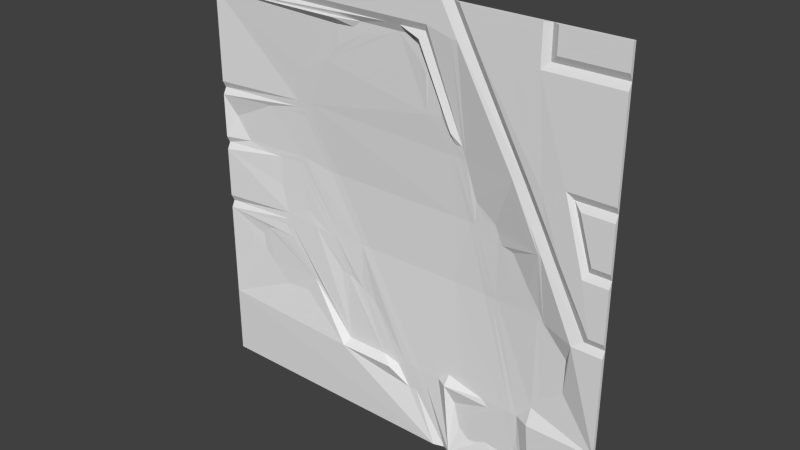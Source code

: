 # Source: exec2_2d.blend  (saved by Blender 2.76.0; exported with 4.5.12 LTS)
import bpy
from mathutils import Matrix  # noqa: F401  (used for matrix-valued properties, if any)

bpy.ops.wm.read_factory_settings(use_empty=True)
scene = bpy.context.scene
scene.name = 'Scene'

# ---- collections
col_collection_1 = bpy.data.collections.new('Collection 1'); scene.collection.children.link(col_collection_1)

# ---- world
world_world = bpy.data.worlds.new('World'); scene.world = world_world
world_world.color = (0.05088, 0.05088, 0.05088)
world_world.use_sun_shadow = False
world_world.sun_shadow_jitter_overblur = 0.0
world_world.cycles.sampling_method = 'MANUAL'
world_world.cycles.sample_map_resolution = 256

# ---- meshes
me_exec2_2d = bpy.data.meshes.new('exec2_2d')
me_exec2_2d.from_pydata([(-1.28, 1.28, 0.4801), (1.28, 1.28, 0.4801), (1.28, 1.28, 1.1), (-1.28, 1.28, 1.1), (-1.28, 1.28, -1.28), (1.28, 1.28, -1.28), (-1.28, 1.28, 1.28), (1.28, 1.28, 1.28), (1.28, 1.28, 0.1401), (-1.28, 1.28, 0.1401), (-1.28, 1.28, -0.2397), (1.28, 1.28, -0.2397), (-1.28, 1.28, -0.86), (1.28, 1.28, -0.86), (0.3412, 1.28, -1.28), (0.3412, 1.28, 1.28), (0.8801, 1.28, -1.28), (0.8801, 1.28, 1.1), (0.8801, 1.28, 1.28), (0.4607, 1.343, 0.1401), (0.1772, 1.28, 1.1), (0.7561, 1.3, -0.86), (0.3603, 1.329, 0.4801), (0.5729, 1.337, -0.2397), (0.3412, 1.323, 0.5446), (0.1022, 1.304, -0.86), (-0.2508, 1.346, -0.2397), (-0.4669, 1.346, 0.1401), (-0.6604, 1.322, 0.4801), (-0.1178, 1.306, -0.86), (-0.5014, 1.332, -0.2397), (-0.7363, 1.331, 0.1401), (-0.3741, 1.305, -0.86), (-0.8456, 1.31, -0.2397), (0.4386, 1.28, 1.1), (0.8801, 1.292, 0.2836), (1.163, 1.28, -0.2397), (0.7739, 1.292, 0.4801), (0.9577, 1.287, 0.1401), (1.054, 1.28, 0.4801), (1.158, 1.28, 0.1401), (1.28, 1.26, 0.1801), (1.28, 1.26, 0.4401), (0.1972, 1.26, 1.14), (-1.28, 1.26, 1.14), (-1.28, 1.26, 1.28), (-1.28, 1.26, -0.86), (-1.28, 1.26, -1.28), (0.9201, 1.26, -1.28), (1.28, 1.26, -1.28), (1.28, 1.26, 1.14), (1.28, 1.26, 1.28), (0.2812, 1.26, 1.28), (-0.7004, 1.323, 0.4401), (-1.28, 1.26, 0.4401), (-1.28, 1.26, 0.1801), (-0.7163, 1.332, 0.1801), (1.28, 1.26, -0.86), (1.28, 1.26, -0.2797), (-0.8656, 1.307, -0.2797), (-1.28, 1.26, -0.2797), (-0.3941, 1.263, -0.9), (0.3786, 1.26, 1.1), (0.3412, 1.26, 1.1), (0.2812, 1.26, -1.28), (0.3812, 1.323, 0.5446), (0.9201, 1.26, 1.14), (0.9201, 1.26, 1.28), (0.8977, 1.272, 0.1401), (0.8801, 1.273, 0.1401), (1.103, 1.261, -0.2797), (0.8801, 1.312, -0.2397), (0.8801, 1.26, -0.86), (0.5007, 1.341, 0.1401), (0.7961, 1.3, -0.86), (0.7139, 1.276, 0.4801), (0.4003, 1.328, 0.4801), (0.6129, 1.334, -0.2397), (-0.3108, 1.344, -0.2397), (0.04222, 1.304, -0.86), (-0.5269, 1.344, 0.1401), (-0.04872, 1.264, -0.9), (-0.4614, 1.335, -0.2397), (0.8201, 1.276, 0.2836), (1.099, 1.26, 0.4401), (1.178, 1.26, 0.1801), (0.1508, 1.26, 1.06), (-1.28, 1.26, 1.06), (1.28, 1.26, 0.5201), (1.28, 1.26, 1.06), (-1.28, 1.26, 0.5201), (-0.6407, 1.32, 0.5201), (1.28, 1.26, -0.1997), (1.28, 1.26, 0.1001), (-0.7533, 1.329, 0.1001), (-1.28, 1.26, 0.1001), (-1.28, 1.26, -0.1997), (-0.8456, 1.312, -0.1997), (0.8401, 1.26, 1.28), (0.387, 1.26, 1.28), (0.3203, 1.329, 0.4801), (0.3012, 1.329, 0.4801), (0.4207, 1.345, 0.1401), (0.3412, 1.346, 0.1401), (0.5329, 1.34, -0.2397), (0.3412, 1.346, -0.2397), (0.7161, 1.301, -0.86), (0.3412, 1.267, -0.86), (0.387, 1.26, -1.28), (0.8401, 1.26, -1.28), (0.8401, 1.26, 1.06), (1.014, 1.261, 0.5201), (0.8801, 1.266, 0.4801), (0.9259, 1.268, 0.2836), (0.3012, 1.323, 0.5446), (0.148, 1.305, -0.86), (-0.205, 1.346, -0.2397), (-0.4211, 1.346, 0.1401), (-0.1778, 1.309, -0.82), (-0.5428, 1.329, -0.2397), (-0.3741, 1.308, -0.82), (0.4844, 1.26, 1.1), (1.193, 1.26, -0.1997), (0.8196, 1.269, 0.4801), (1.135, 1.26, 0.1001), (1.004, 1.265, 0.1401), (-0.408, 1.26, 1.06), (-0.7509, 1.318, 0.4801), (-0.7684, 1.319, 0.4401), (-0.9433, 1.308, 0.4401), (-0.7334, 1.316, 0.5201), (-1.216, 1.299, 0.3123), (-0.7509, 1.31, 0.6097), (-0.6809, 1.305, 0.7251), (-0.5095, 1.304, 0.8021), (-0.415, 1.3, 0.9), (-0.08621, 1.299, 1.06), (-0.2471, 1.299, 1.06), (-0.41, 1.299, 1.016), (-0.2996, 1.299, 1.022), (-0.2086, 1.299, 1.012), (-0.1317, 1.299, 1.008), (-0.02673, 1.26, 1.14), (-0.05647, 1.28, 1.1), (0.001252, 1.299, 1.06), (0.01699, 1.28, 1.1), (0.03274, 1.26, 1.14), (0.08521, 1.299, 1.06), (0.1849, 1.299, 0.9431), (0.2639, 1.312, 0.6723), (0.1237, 1.299, 0.9455), (0.1692, 1.3, 0.8721), (0.1657, 1.311, 0.6657), (0.3223, 1.299, 0.6088), (0.8022, 1.299, -1.016), (0.5711, 1.304, -0.86), (-0.06635, 1.305, -0.8718), (0.8801, 1.3, -0.7697), (0.7817, 1.299, -1.082), (0.1615, 1.3, -0.9642), (0.3412, 1.31, -0.8085), (0.2723, 1.306, -0.86), (0.8801, 1.312, -0.1842), (0.1226, 1.299, -1.001), (0.1911, 1.302, -0.9358), (-0.0126, 1.304, -0.8841), (0.9131, 1.31, -0.2456), (0.4632, 1.34, 0.2669), (0.606, 1.335, 0.1401), (0.5249, 1.311, -0.7697), (0.4205, 1.312, -0.7818), (0.5149, 1.34, 0.1855), (0.5862, 1.336, 0.1816), (0.6343, 1.332, 0.0806), (0.7047, 1.326, 0.06845), (0.7193, 1.324, -0.1356), (0.8092, 1.316, -0.08945), (1.062, 1.301, -0.398), (1.059, 1.299, -0.5972), (0.9647, 1.301, -0.6142), (0.9306, 1.301, -0.6968), (0.07066, 1.299, -1.003), (0.7169, 1.299, -1.144), (0.6051, 1.299, -1.129), (0.5322, 1.299, -1.071), (0.5395, 1.299, -1.163), (0.4909, 1.299, -1.166), (0.4278, 1.299, -1.11), (0.4666, 1.3, -1.01), (0.3889, 1.301, -0.9665), (0.61, 1.302, -0.896), (-0.8865, 1.318, 0.1001), (-0.6345, 1.322, -0.2276), (-0.8938, 1.318, 0.1401), (-0.4047, 1.332, -0.4592), (-0.356, 1.334, -0.4748), (-0.2904, 1.333, -0.5134), (-0.2014, 1.33, -0.5656), (-0.4517, 1.33, -0.4441), (-0.6096, 1.323, -0.2595), (-0.7043, 1.324, -0.138), (-0.8889, 1.315, -0.03844), (-0.9667, 1.312, 0.1401), (-1.12, 1.302, 0.1801), (-0.8163, 1.307, -0.3446), (-0.6451, 1.311, -0.5698), (-0.8549, 1.304, -0.3761), (-0.9327, 1.301, -0.3737), (-0.9667, 1.301, -0.3324), (-1.006, 1.3, -0.3494), (-1.052, 1.299, -0.4004), (-1.001, 1.299, -0.4539), (-1.042, 1.299, -0.4927), (-0.9788, 1.299, -0.5535), (-0.8622, 1.3, -0.6725), (-0.7067, 1.304, -0.6604), (-0.6064, 1.313, -0.5866)], [(129, 53)], [(24, 153, 149, 114), (1, 39, 84, 42), (5, 13, 57, 49), (27, 28, 53, 80), (24, 22, 76, 65), (29, 32, 61, 81), (34, 15, 52, 62), (12, 4, 47, 46), (14, 16, 109, 108), (22, 19, 73, 167, 76), (18, 17, 66, 67), (29, 195, 194, 118), (34, 37, 123, 121), (36, 11, 92, 122), (8, 40, 124, 93), (9, 10, 96, 95), (31, 30, 82, 56), (22, 24, 114, 100), (11, 36, 70, 58), (40, 8, 41, 85), (8, 1, 42, 41), (28, 127, 128, 53), (17, 2, 50, 66), (33, 10, 60, 59), (28, 27, 117, 91), (32, 29, 118, 120), (35, 38, 125, 113), (0, 127, 130, 90), (21, 154, 74), (26, 27, 80, 78), (2, 17, 110, 89), (10, 33, 97, 96), (19, 22, 100, 102), (30, 31, 94, 119), (40, 39, 111, 124), (16, 154, 158, 109), (38, 35, 83, 68), (66, 50, 51, 67), (69, 68, 83), (71, 166, 162), (72, 57, 58, 70, 166, 177, 178, 179, 180, 157), (48, 49, 57, 72), (47, 64, 163, 181, 165, 81, 61, 46), (46, 61, 205, 215, 214, 213, 212, 211, 210, 209, 208, 207, 206, 204, 59, 60), (55, 203, 131, 54), (44, 142, 146, 43, 63, 52, 45), (63, 62, 52), (76, 167, 171, 172, 168, 69, 83, 75), (77, 74, 157, 71), (43, 65, 63), (73, 77, 71, 162, 176, 175, 174, 173, 168), (65, 76, 75, 62, 63), (74, 48, 72), (82, 196, 197, 165, 79, 78), (56, 82, 78, 80), (84, 85, 41, 42), (30, 195, 196, 82), (20, 153, 65, 43), (6, 3, 44, 45), (9, 202, 203, 55), (2, 7, 51, 50), (37, 34, 62, 75), (36, 38, 68, 70), (32, 216, 205, 61), (19, 23, 77, 73), (14, 159, 163, 64), (10, 12, 46, 60), (7, 18, 67, 51), (15, 6, 45, 52), (3, 143, 142, 44), (35, 37, 75, 83), (39, 40, 85, 84), (25, 26, 78, 79), (23, 21, 74, 77), (4, 14, 64, 47), (0, 9, 55, 54), (13, 11, 58, 57), (16, 5, 49, 48), (112, 111, 88, 89, 110), (96, 97, 192, 200, 201, 191, 95), (90, 130, 132, 133, 134, 135, 138, 126, 87), (108, 109, 158, 182, 183, 184, 185, 186, 187, 188, 189, 190, 155, 107), (107, 155, 169, 170, 160), (105, 104, 102, 103), (103, 102, 100, 101), (101, 100, 114), (116, 115, 161, 160, 105), (117, 116, 105, 103), (115, 164, 161), (91, 117, 103, 101), (97, 120, 118, 194, 198, 199, 192), (121, 123, 112, 110), (99, 121, 110, 98), (113, 125, 124, 111, 112), (125, 122, 92, 93, 124), (123, 113, 112), (3, 0, 90, 87), (1, 2, 89, 88), (15, 34, 121, 99), (37, 35, 113, 123), (23, 19, 102, 104), (33, 32, 120, 97), (25, 159, 164, 115), (18, 15, 99, 98), (31, 193, 191, 94), (39, 1, 88, 111), (21, 23, 104, 106), (17, 18, 98, 110), (26, 25, 115, 116), (11, 8, 93, 92), (20, 145, 144, 147, 86), (38, 36, 122, 125), (27, 26, 116, 117), (128, 127, 0, 54, 129), (54, 131, 129), (130, 127, 28, 91), (126, 138, 139, 137), (137, 139, 138, 135, 134, 133, 132, 130, 91, 101, 114, 149, 152, 151, 148, 150, 147, 144, 136, 141, 140), (140, 141, 136, 137), (142, 143, 145, 146), (136, 143, 3, 87, 126, 137), (146, 145, 20, 43), (144, 145, 143, 136), (147, 150, 148, 86), (148, 151, 152, 149), (149, 153, 20, 86, 148), (65, 153, 24), (160, 170, 169, 155, 106, 104, 105), (168, 172, 171, 167, 73), (158, 154, 21, 106), (157, 74, 72), (160, 161, 107), (168, 173, 174, 175, 176, 162, 69), (161, 164, 108, 107), (162, 166, 70, 68, 69), (157, 180, 179, 178, 177, 166, 71), (74, 154, 16, 48), (165, 156, 81), (164, 159, 14, 108), (165, 181, 163, 79), (163, 159, 25, 79), (155, 190, 189, 188, 187, 186, 185, 184, 183, 182, 158, 106), (156, 29, 81), (165, 197, 196, 156), (196, 195, 29, 156), (194, 195, 30, 119), (192, 199, 198, 194, 119), (191, 201, 200, 192, 119, 94), (191, 193, 202, 9, 95), (131, 203, 56, 80, 53, 128, 129), (203, 202, 193, 31, 56), (204, 206, 207, 208, 209, 210, 211, 212, 213, 214, 215, 205), (205, 216, 32, 33, 59, 204)])
_uv = me_exec2_2d.uv_layers.new(name='UVMap')
_uv.uv.foreach_set('vector', [0.6333, 0.7127, 0.6259, 0.7378, 0.6031, 0.7626, 0.6177, 0.7127, 1.0, 0.6875, 0.9118, 0.6875, 0.9294, 0.6719, 1.0, 0.6719, 1.0, 0.0, 1.0, 0.1641, 1.0, 0.1641, 1.0, 0.0, 0.3176, 0.5547, 0.242, 0.6875, 0.2264, 0.6719, 0.2942, 0.5547, 0.6333, 0.7127, 0.6407, 0.6875, 0.6564, 0.6875, 0.6489, 0.7127, 0.454, 0.1641, 0.3539, 0.1641, 0.3461, 0.1484, 0.481, 0.1484, 0.6557, 0.9297, 0.6177, 1.0, 0.5942, 1.0, 0.6323, 0.9297, 0.0, 0.1641, 0.0, 0.0, 0.0, 0.0, 0.0, 0.1641, 0.6333, 0.0, 0.8438, 0.0, 0.8282, 0.0, 0.6512, 0.0, 0.6407, 0.6875, 0.68, 0.5547, 0.6956, 0.5547, 0.681, 0.6043, 0.6564, 0.6875, 0.8438, 1.0, 0.8438, 0.9297, 0.8594, 0.9453, 0.8594, 1.0, 0.454, 0.1641, 0.3609, 0.3145, 0.3419, 0.3206, 0.4306, 0.1797, 0.6557, 0.9297, 0.7886, 0.6875, 0.8065, 0.6875, 0.6736, 0.9297, 0.9465, 0.4064, 1.0, 0.4064, 1.0, 0.422, 0.9582, 0.422, 1.0, 0.5547, 0.9525, 0.5547, 0.9434, 0.5391, 1.0, 0.5391, 0.0, 0.5547, 0.0, 0.4064, 0.0, 0.422, 0.0, 0.5391, 0.2124, 0.5547, 0.3041, 0.4064, 0.3198, 0.4064, 0.2202, 0.5703, 0.6407, 0.6875, 0.6333, 0.7127, 0.6177, 0.7127, 0.6251, 0.6875, 1.0, 0.4064, 0.9465, 0.4064, 0.9231, 0.3907, 1.0, 0.3907, 0.9525, 0.5547, 1.0, 0.5547, 1.0, 0.5703, 0.9603, 0.5703, 1.0, 0.5547, 1.0, 0.6875, 1.0, 0.6719, 1.0, 0.5703, 0.242, 0.6875, 0.2067, 0.6875, 0.1999, 0.6719, 0.2264, 0.6719, 0.8438, 0.9297, 1.0, 0.9297, 1.0, 0.9453, 0.8594, 0.9453, 0.1697, 0.4064, 0.0, 0.4064, 0.0, 0.3907, 0.1619, 0.3907, 0.242, 0.6875, 0.3176, 0.5547, 0.3355, 0.5547, 0.2497, 0.7032, 0.3539, 0.1641, 0.454, 0.1641, 0.4306, 0.1797, 0.3539, 0.1797, 0.8321, 0.6108, 0.8644, 0.5547, 0.8822, 0.5547, 0.85, 0.6108, 0.0, 0.6875, 0.2067, 0.6875, 0.2135, 0.7032, 0.0, 0.7032, 0.7953, 0.1641, 0.8134, 0.103, 0.811, 0.1641, 0.402, 0.4064, 0.3176, 0.5547, 0.2942, 0.5547, 0.3786, 0.4064, 1.0, 0.9297, 0.8438, 0.9297, 0.8282, 0.914, 1.0, 0.914, 0.0, 0.4064, 0.1697, 0.4064, 0.1697, 0.422, 0.0, 0.422, 0.68, 0.5547, 0.6407, 0.6875, 0.6251, 0.6875, 0.6643, 0.5547, 0.3041, 0.4064, 0.2124, 0.5547, 0.2058, 0.5391, 0.288, 0.4064, 0.9525, 0.5547, 0.9118, 0.6875, 0.8962, 0.7032, 0.9434, 0.5391, 0.8438, 0.0, 0.8134, 0.103, 0.8054, 0.07719, 0.8282, 0.0, 0.8644, 0.5547, 0.8321, 0.6108, 0.8086, 0.6108, 0.8409, 0.5547, 0.8594, 0.9453, 1.0, 0.9453, 1.0, 1.0, 0.8594, 1.0, 0.8438, 0.5547, 0.8507, 0.5547, 0.8204, 0.6108, 0.8438, 0.4064, 0.8567, 0.4041, 0.8438, 0.428, 0.8438, 0.1641, 1.0, 0.1641, 1.0, 0.3907, 0.9309, 0.3907, 0.8567, 0.4041, 0.9148, 0.3445, 0.9138, 0.2667, 0.8768, 0.2601, 0.8635, 0.2278, 0.8438, 0.1993, 0.8594, 0.0, 1.0, 0.0, 1.0, 0.1641, 0.8438, 0.1641, 0.0, 0.0, 0.6099, 0.0, 0.5479, 0.1089, 0.5276, 0.1082, 0.4951, 0.1546, 0.481, 0.1484, 0.3461, 0.1484, 0.0, 0.1641, 0.0, 0.1641, 0.3461, 0.1484, 0.248, 0.2774, 0.2239, 0.242, 0.1632, 0.2373, 0.1176, 0.2838, 0.09297, 0.3075, 0.1091, 0.3227, 0.08918, 0.3436, 0.1072, 0.3635, 0.1224, 0.3702, 0.1357, 0.354, 0.166, 0.3531, 0.1811, 0.3654, 0.1619, 0.3907, 0.0, 0.3907, 0.0, 0.5703, 0.0626, 0.5703, 0.02494, 0.622, 0.0, 0.6719, 0.0, 0.9453, 0.4896, 0.9453, 0.5128, 0.9453, 0.577, 0.9453, 0.6333, 0.9297, 0.6099, 1.0, 0.0, 1.0, 0.6333, 0.9297, 0.6479, 0.9297, 0.6099, 1.0, 0.6564, 0.6875, 0.681, 0.6043, 0.7011, 0.5725, 0.729, 0.571, 0.7367, 0.5547, 0.8438, 0.5547, 0.8204, 0.6108, 0.7788, 0.6875, 0.7394, 0.4064, 0.811, 0.1641, 0.8438, 0.1993, 0.8438, 0.4064, 0.577, 0.9453, 0.6489, 0.7127, 0.6333, 0.9297, 0.6956, 0.5547, 0.7394, 0.4064, 0.8438, 0.4064, 0.8438, 0.428, 0.8161, 0.4651, 0.781, 0.447, 0.7753, 0.5267, 0.7478, 0.5315, 0.7367, 0.5547, 0.6489, 0.7127, 0.6564, 0.6875, 0.7788, 0.6875, 0.6479, 0.9297, 0.6333, 0.9297, 0.811, 0.1641, 0.8594, 0.0, 0.8438, 0.1641, 0.3198, 0.4064, 0.3866, 0.2995, 0.4213, 0.2791, 0.4951, 0.1546, 0.5165, 0.1641, 0.3786, 0.4064, 0.2202, 0.5703, 0.3198, 0.4064, 0.3786, 0.4064, 0.2942, 0.5547, 0.9294, 0.6719, 0.9603, 0.5703, 1.0, 0.5703, 1.0, 0.6719, 0.3041, 0.4064, 0.3609, 0.3145, 0.3866, 0.2995, 0.3198, 0.4064, 0.5692, 0.9297, 0.6259, 0.7378, 0.6489, 0.7127, 0.577, 0.9453, 0.0, 1.0, 0.0, 0.9297, 0.0, 0.9453, 0.0, 1.0, 0.0, 0.5547, 0.1224, 0.5547, 0.0626, 0.5703, 0.0, 0.5703, 1.0, 0.9297, 1.0, 1.0, 1.0, 1.0, 1.0, 0.9453, 0.7886, 0.6875, 0.6557, 0.9297, 0.6323, 0.9297, 0.7652, 0.6875, 0.9465, 0.4064, 0.8644, 0.5547, 0.8409, 0.5547, 0.9231, 0.3907, 0.3539, 0.1641, 0.2631, 0.2709, 0.248, 0.2774, 0.3461, 0.1484, 0.68, 0.5547, 0.7238, 0.4064, 0.7394, 0.4064, 0.6956, 0.5547, 0.6488, 0.0, 0.5716, 0.1234, 0.5572, 0.1089, 0.6254, 0.0, 0.0, 0.4064, 0.0, 0.1641, 0.0, 0.1641, 0.0, 0.3907, 1.0, 1.0, 0.8438, 1.0, 0.8594, 1.0, 1.0, 1.0, 0.6333, 1.0, 0.0, 1.0, 0.0, 1.0, 0.6099, 1.0, 0.0, 0.9297, 0.4779, 0.9297, 0.4896, 0.9453, 0.0, 0.9453, 0.8321, 0.6108, 0.7886, 0.6875, 0.7652, 0.6875, 0.8086, 0.6108, 0.9118, 0.6875, 0.9525, 0.5547, 0.9603, 0.5703, 0.9294, 0.6719, 0.5461, 0.1641, 0.402, 0.4064, 0.3786, 0.4064, 0.5227, 0.1641, 0.7238, 0.4064, 0.7953, 0.1641, 0.811, 0.1641, 0.7394, 0.4064, 0.0, 0.0, 0.6333, 0.0, 0.6099, 0.0, 0.0, 0.0, 0.0, 0.6875, 0.0, 0.5547, 0.0, 0.5703, 0.0, 0.6719, 1.0, 0.1641, 1.0, 0.4064, 1.0, 0.3907, 1.0, 0.1641, 0.8438, 0.0, 1.0, 0.0, 1.0, 0.0, 0.8594, 0.0, 0.8438, 0.6875, 0.8962, 0.7032, 1.0, 0.7032, 1.0, 0.914, 0.8282, 0.914, 0.0, 0.422, 0.1697, 0.422, 0.2522, 0.4111, 0.2249, 0.4461, 0.1528, 0.485, 0.1537, 0.5391, 0.0, 0.5391, 0.0, 0.7032, 0.2135, 0.7032, 0.2067, 0.7382, 0.234, 0.7833, 0.301, 0.8133, 0.3379, 0.8516, 0.3398, 0.8967, 0.3406, 0.914, 0.0, 0.914, 0.6667, 0.0, 0.8282, 0.0, 0.8054, 0.07719, 0.783, 0.0532, 0.7433, 0.0589, 0.7171, 0.08167, 0.7203, 0.04561, 0.703, 0.04466, 0.6804, 0.06649, 0.6936, 0.1054, 0.666, 0.1225, 0.743, 0.15, 0.7291, 0.1641, 0.6488, 0.1641, 0.6333, 0.1641, 0.7231, 0.1641, 0.7051, 0.1993, 0.6643, 0.1946, 0.6333, 0.1842, 0.6333, 0.4064, 0.7082, 0.4064, 0.6643, 0.5547, 0.6333, 0.5547, 0.6333, 0.5547, 0.6643, 0.5547, 0.6251, 0.6875, 0.6177, 0.6875, 0.6177, 0.6875, 0.6251, 0.6875, 0.6177, 0.7127, 0.4199, 0.4064, 0.564, 0.1641, 0.6185, 0.1641, 0.6475, 0.1842, 0.6333, 0.4064, 0.3355, 0.5547, 0.4199, 0.4064, 0.6333, 0.4064, 0.6333, 0.5547, 0.564, 0.1641, 0.5825, 0.1345, 0.6185, 0.1641, 0.2497, 0.7032, 0.3355, 0.5547, 0.6333, 0.5547, 0.6177, 0.6875, 0.1697, 0.422, 0.3539, 0.1797, 0.4306, 0.1797, 0.3419, 0.3206, 0.3236, 0.3265, 0.2619, 0.3986, 0.2522, 0.4111, 0.6736, 0.9297, 0.8065, 0.6875, 0.8438, 0.6875, 0.8282, 0.914, 0.6356, 1.0, 0.6736, 0.9297, 0.8282, 0.914, 0.8282, 1.0, 0.8617, 0.6108, 0.892, 0.5547, 0.9434, 0.5391, 0.8962, 0.7032, 0.8438, 0.6875, 0.892, 0.5547, 0.966, 0.422, 1.0, 0.422, 1.0, 0.5391, 0.9434, 0.5391, 0.8065, 0.6875, 0.85, 0.6108, 0.8438, 0.6875, 0.0, 0.9297, 0.0, 0.6875, 0.0, 0.7032, 0.0, 0.914, 1.0, 0.6875, 1.0, 0.9297, 1.0, 0.914, 1.0, 0.7032, 0.6177, 1.0, 0.6557, 0.9297, 0.6736, 0.9297, 0.6356, 1.0, 0.7886, 0.6875, 0.8321, 0.6108, 0.85, 0.6108, 0.8065, 0.6875, 0.7238, 0.4064, 0.68, 0.5547, 0.6643, 0.5547, 0.7082, 0.4064, 0.1697, 0.4064, 0.3539, 0.1641, 0.3539, 0.1797, 0.1697, 0.422, 0.5461, 0.1641, 0.5716, 0.1234, 0.5825, 0.1345, 0.564, 0.1641, 0.8438, 1.0, 0.6333, 1.0, 0.6512, 1.0, 0.8282, 1.0, 0.2124, 0.5547, 0.1509, 0.5547, 0.1537, 0.5391, 0.2058, 0.5391, 0.9118, 0.6875, 1.0, 0.6875, 1.0, 0.7032, 0.8962, 0.7032, 0.7953, 0.1641, 0.7238, 0.4064, 0.7082, 0.4064, 0.7797, 0.1641, 0.8438, 0.9297, 0.8438, 1.0, 0.8282, 1.0, 0.8282, 0.914, 0.402, 0.4064, 0.5461, 0.1641, 0.564, 0.1641, 0.4199, 0.4064, 1.0, 0.4064, 1.0, 0.5547, 1.0, 0.5391, 1.0, 0.422, 0.5692, 0.9297, 0.5066, 0.9297, 0.5005, 0.914, 0.5333, 0.914, 0.5589, 0.914, 0.8644, 0.5547, 0.9465, 0.4064, 0.9582, 0.422, 0.8822, 0.5547, 0.3176, 0.5547, 0.402, 0.4064, 0.4199, 0.4064, 0.3355, 0.5547, 0.1999, 0.6719, 0.2067, 0.6875, 0.0, 0.6875, 0.0, 0.6719, 0.1315, 0.6719, 0.0, 0.6719, 0.02494, 0.622, 0.1315, 0.6719, 0.2135, 0.7032, 0.2067, 0.6875, 0.242, 0.6875, 0.2497, 0.7032, 0.3406, 0.914, 0.3398, 0.8967, 0.383, 0.8994, 0.4035, 0.914, 0.4035, 0.914, 0.383, 0.8994, 0.3398, 0.8967, 0.3379, 0.8516, 0.301, 0.8133, 0.234, 0.7833, 0.2067, 0.7382, 0.2135, 0.7032, 0.2497, 0.7032, 0.6177, 0.6875, 0.6177, 0.7127, 0.6031, 0.7626, 0.5647, 0.76, 0.5661, 0.8406, 0.5722, 0.8684, 0.5483, 0.8693, 0.5333, 0.914, 0.5005, 0.914, 0.4663, 0.914, 0.4486, 0.8939, 0.4185, 0.8953, 0.4185, 0.8953, 0.4486, 0.8939, 0.4663, 0.914, 0.4035, 0.914, 0.4896, 0.9453, 0.4779, 0.9297, 0.5066, 0.9297, 0.5128, 0.9453, 0.4663, 0.914, 0.4779, 0.9297, 0.0, 0.9297, 0.0, 0.914, 0.3406, 0.914, 0.4035, 0.914, 0.5128, 0.9453, 0.5066, 0.9297, 0.5692, 0.9297, 0.577, 0.9453, 0.5005, 0.914, 0.5066, 0.9297, 0.4779, 0.9297, 0.4663, 0.914, 0.5333, 0.914, 0.5483, 0.8693, 0.5722, 0.8684, 0.5589, 0.914, 0.5722, 0.8684, 0.5661, 0.8406, 0.5647, 0.76, 0.6031, 0.7626, 0.6031, 0.7626, 0.6259, 0.7378, 0.5692, 0.9297, 0.5589, 0.914, 0.5722, 0.8684, 0.6489, 0.7127, 0.6259, 0.7378, 0.6333, 0.7127, 0.6333, 0.1842, 0.6643, 0.1946, 0.7051, 0.1993, 0.7231, 0.1641, 0.7797, 0.1641, 0.7082, 0.4064, 0.6333, 0.4064, 0.7367, 0.5547, 0.729, 0.571, 0.7011, 0.5725, 0.681, 0.6043, 0.6956, 0.5547, 0.8054, 0.07719, 0.8134, 0.103, 0.7953, 0.1641, 0.7797, 0.1641, 0.8438, 0.1993, 0.811, 0.1641, 0.8438, 0.1641, 0.6475, 0.1842, 0.6185, 0.1641, 0.6488, 0.1641, 0.7367, 0.5547, 0.7478, 0.5315, 0.7753, 0.5267, 0.781, 0.447, 0.8161, 0.4651, 0.8438, 0.428, 0.8438, 0.5547, 0.6185, 0.1641, 0.5825, 0.1345, 0.6667, 0.0, 0.6488, 0.1641, 0.8438, 0.428, 0.8567, 0.4041, 0.9309, 0.3907, 0.8507, 0.5547, 0.8438, 0.5547, 0.8438, 0.1993, 0.8635, 0.2278, 0.8768, 0.2601, 0.9138, 0.2667, 0.9148, 0.3445, 0.8567, 0.4041, 0.8438, 0.4064, 0.811, 0.1641, 0.8134, 0.103, 0.8438, 0.0, 0.8594, 0.0, 0.4951, 0.1546, 0.4741, 0.1595, 0.481, 0.1484, 0.5825, 0.1345, 0.5716, 0.1234, 0.6488, 0.0, 0.6667, 0.0, 0.4951, 0.1546, 0.5276, 0.1082, 0.5479, 0.1089, 0.5165, 0.1641, 0.5572, 0.1089, 0.5716, 0.1234, 0.5461, 0.1641, 0.5227, 0.1641, 0.7291, 0.1641, 0.743, 0.15, 0.666, 0.1225, 0.6936, 0.1054, 0.6804, 0.06649, 0.703, 0.04466, 0.7203, 0.04561, 0.7171, 0.08167, 0.7433, 0.0589, 0.783, 0.0532, 0.8054, 0.07719, 0.7797, 0.1641, 0.4741, 0.1595, 0.454, 0.1641, 0.481, 0.1484, 0.4951, 0.1546, 0.4213, 0.2791, 0.3866, 0.2995, 0.4741, 0.1595, 0.3866, 0.2995, 0.3609, 0.3145, 0.454, 0.1641, 0.4741, 0.1595, 0.3419, 0.3206, 0.3609, 0.3145, 0.3041, 0.4064, 0.288, 0.4064, 0.2522, 0.4111, 0.2619, 0.3986, 0.3236, 0.3265, 0.3419, 0.3206, 0.288, 0.4064, 0.1537, 0.5391, 0.1528, 0.485, 0.2249, 0.4461, 0.2522, 0.4111, 0.288, 0.4064, 0.2058, 0.5391, 0.1537, 0.5391, 0.1509, 0.5547, 0.1224, 0.5547, 0.0, 0.5547, 0.0, 0.5391, 0.02494, 0.622, 0.0626, 0.5703, 0.2202, 0.5703, 0.2942, 0.5547, 0.2264, 0.6719, 0.1999, 0.6719, 0.1315, 0.6719, 0.0626, 0.5703, 0.1224, 0.5547, 0.1509, 0.5547, 0.2124, 0.5547, 0.2202, 0.5703, 0.1811, 0.3654, 0.166, 0.3531, 0.1357, 0.354, 0.1224, 0.3702, 0.1072, 0.3635, 0.08918, 0.3436, 0.1091, 0.3227, 0.09297, 0.3075, 0.1176, 0.2838, 0.1632, 0.2373, 0.2239, 0.242, 0.248, 0.2774, 0.248, 0.2774, 0.2631, 0.2709, 0.3539, 0.1641, 0.1697, 0.4064, 0.1619, 0.3907, 0.1811, 0.3654])
_ca = me_exec2_2d.color_attributes.new('Col', 'BYTE_COLOR', 'CORNER')
_ca.data.foreach_set('color', [0.02519, 0.0, 0.0, 1.0, 0.02519, 0.0, 0.0, 1.0, 0.02519, 0.0, 0.0, 1.0, 0.02519, 0.0, 0.0, 1.0, 0.02519, 0.0, 0.0, 1.0, 0.02519, 0.0, 0.0, 1.0, 0.02519, 0.0, 0.0, 1.0, 0.02519, 0.0, 0.0, 1.0, 0.02519, 0.0, 0.0, 1.0, 0.02519, 0.0, 0.0, 1.0, 0.02519, 0.0, 0.0, 1.0, 0.02519, 0.0, 0.0, 1.0, 0.02519, 0.0, 0.0, 1.0, 0.02519, 0.0, 0.0, 1.0, 0.02519, 0.0, 0.0, 1.0, 0.02519, 0.0, 0.0, 1.0, 0.02519, 0.0, 0.0, 1.0, 0.02519, 0.0, 0.0, 1.0, 0.02519, 0.0, 0.0, 1.0, 0.02519, 0.0, 0.0, 1.0, 0.02519, 0.0, 0.0, 1.0, 0.02519, 0.0, 0.0, 1.0, 0.02519, 0.0, 0.0, 1.0, 0.02519, 0.0, 0.0, 1.0, 0.02519, 0.0, 0.0, 1.0, 0.02519, 0.0, 0.0, 1.0, 0.02519, 0.0, 0.0, 1.0, 0.02519, 0.0, 0.0, 1.0, 0.02519, 0.0, 0.0, 1.0, 0.02519, 0.0, 0.0, 1.0, 0.02519, 0.0, 0.0, 1.0, 0.02519, 0.0, 0.0, 1.0, 0.02519, 0.0, 0.0, 1.0, 0.02519, 0.0, 0.0, 1.0, 0.02519, 0.0, 0.0, 1.0, 0.02519, 0.0, 0.0, 1.0, 0.02519, 0.0, 0.0, 1.0, 0.02519, 0.0, 0.0, 1.0, 0.02519, 0.0, 0.0, 1.0, 0.02519, 0.0, 0.0, 1.0, 0.02519, 0.0, 0.0, 1.0, 0.02519, 0.0, 0.0, 1.0, 0.02519, 0.0, 0.0, 1.0, 0.02519, 0.0, 0.0, 1.0, 0.02519, 0.0, 0.0, 1.0, 0.02519, 0.0, 0.0, 1.0, 0.02519, 0.0, 0.0, 1.0, 0.02519, 0.0, 0.0, 1.0, 0.02519, 0.0, 0.0, 1.0, 0.02519, 0.0, 0.0, 1.0, 0.02519, 0.0, 0.0, 1.0, 0.02519, 0.0, 0.0, 1.0, 0.02519, 0.0, 0.0, 1.0, 0.02519, 0.0, 0.0, 1.0, 0.02519, 0.0, 0.0, 1.0, 0.02519, 0.0, 0.0, 1.0, 0.02519, 0.0, 0.0, 1.0, 0.02519, 0.0, 0.0, 1.0, 0.02519, 0.0, 0.0, 1.0, 0.02519, 0.0, 0.0, 1.0, 0.02519, 0.0, 0.0, 1.0, 0.02519, 0.0, 0.0, 1.0, 0.02519, 0.0, 0.0, 1.0, 0.02519, 0.0, 0.0, 1.0, 0.02519, 0.0, 0.0, 1.0, 0.02519, 0.0, 0.0, 1.0, 0.02519, 0.0, 0.0, 1.0, 0.02519, 0.0, 0.0, 1.0, 0.02519, 0.0, 0.0, 1.0, 0.02519, 0.0, 0.0, 1.0, 0.02519, 0.0, 0.0, 1.0, 0.02519, 0.0, 0.0, 1.0, 0.02519, 0.0, 0.0, 1.0, 0.02519, 0.0, 0.0, 1.0, 0.02519, 0.0, 0.0, 1.0, 0.02519, 0.0, 0.0, 1.0, 0.02519, 0.0, 0.0, 1.0, 0.02519, 0.0, 0.0, 1.0, 0.02519, 0.0, 0.0, 1.0, 0.02519, 0.0, 0.0, 1.0, 0.02519, 0.0, 0.0, 1.0, 0.02519, 0.0, 0.0, 1.0, 0.02519, 0.0, 0.0, 1.0, 0.02519, 0.0, 0.0, 1.0, 0.02519, 0.0, 0.0, 1.0, 0.02519, 0.0, 0.0, 1.0, 0.02519, 0.0, 0.0, 1.0, 0.02519, 0.0, 0.0, 1.0, 0.02519, 0.0, 0.0, 1.0, 0.02519, 0.0, 0.0, 1.0, 0.02519, 0.0, 0.0, 1.0, 0.02519, 0.0, 0.0, 1.0, 0.02519, 0.0, 0.0, 1.0, 0.02519, 0.0, 0.0, 1.0, 0.02519, 0.0, 0.0, 1.0, 0.02519, 0.0, 0.0, 1.0, 0.02519, 0.0, 0.0, 1.0, 0.02519, 0.0, 0.0, 1.0, 0.02519, 0.0, 0.0, 1.0, 0.02519, 0.0, 0.0, 1.0, 0.02519, 0.0, 0.0, 1.0, 0.02519, 0.0, 0.0, 1.0, 0.02519, 0.0, 0.0, 1.0, 0.02519, 0.0, 0.0, 1.0, 0.02519, 0.0, 0.0, 1.0, 0.02519, 0.0, 0.0, 1.0, 0.02519, 0.0, 0.0, 1.0, 0.02519, 0.0, 0.0, 1.0, 0.02519, 0.0, 0.0, 1.0, 0.02519, 0.0, 0.0, 1.0, 0.02519, 0.0, 0.0, 1.0, 0.02519, 0.0, 0.0, 1.0, 0.02519, 0.0, 0.0, 1.0, 0.02519, 0.0, 0.0, 1.0, 0.02519, 0.0, 0.0, 1.0, 0.02519, 0.0, 0.0, 1.0, 0.02519, 0.0, 0.0, 1.0, 0.02519, 0.0, 0.0, 1.0, 0.02519, 0.0, 0.0, 1.0, 0.02519, 0.0, 0.0, 1.0, 0.02519, 0.0, 0.0, 1.0, 0.02519, 0.0, 0.0, 1.0, 0.02519, 0.0, 0.0, 1.0, 0.02519, 0.0, 0.0, 1.0, 0.02519, 0.0, 0.0, 1.0, 0.02519, 0.0, 0.0, 1.0, 0.02519, 0.0, 0.0, 1.0, 0.02519, 0.0, 0.0, 1.0, 0.02519, 0.0, 0.0, 1.0, 0.02519, 0.0, 0.0, 1.0, 0.02519, 0.0, 0.0, 1.0, 0.02519, 0.0, 0.0, 1.0, 0.02519, 0.0, 0.0, 1.0, 0.02519, 0.0, 0.0, 1.0, 0.02519, 0.0, 0.0, 1.0, 0.02519, 0.0, 0.0, 1.0, 0.02519, 0.0, 0.0, 1.0, 0.02519, 0.0, 0.0, 1.0, 0.02519, 0.0, 0.0, 1.0, 0.02519, 0.0, 0.0, 1.0, 0.02519, 0.0, 0.0, 1.0, 0.02519, 0.0, 0.0, 1.0, 0.02519, 0.0, 0.0, 1.0, 0.02519, 0.0, 0.0, 1.0, 0.02519, 0.0, 0.0, 1.0, 0.02519, 0.0, 0.0, 1.0, 0.02519, 0.0, 0.0, 1.0, 0.02519, 0.0, 0.0, 1.0, 0.02519, 0.0, 0.0, 1.0, 0.02519, 0.0, 0.0, 1.0, 0.02519, 0.0, 0.0, 1.0, 0.02519, 0.0, 0.0, 1.0, 0.02519, 0.0, 0.0, 1.0, 0.02519, 0.0, 0.0, 1.0, 0.02519, 0.0, 0.0, 1.0, 0.02519, 0.0, 0.0, 1.0, 0.02519, 0.0, 0.0, 1.0, 0.02519, 0.0, 0.0, 1.0, 0.02519, 0.0, 0.0, 1.0, 0.02519, 0.0, 0.0, 1.0, 0.02519, 0.0, 0.0, 1.0, 0.02519, 0.0, 0.0, 1.0, 0.02519, 0.0, 0.0, 1.0, 0.02519, 0.0, 0.0, 1.0, 0.02519, 0.0, 0.0, 1.0, 0.02519, 0.0, 0.0, 1.0, 0.02519, 0.0, 0.0, 1.0, 0.02519, 0.0, 0.0, 1.0, 0.02519, 0.0, 0.0, 1.0, 0.02519, 0.0, 0.0, 1.0, 0.02519, 0.0, 0.0, 1.0, 0.02519, 0.0, 0.0, 1.0, 0.02519, 0.0, 0.0, 1.0, 0.02519, 0.0, 0.0, 1.0, 0.02519, 0.0, 0.0, 1.0, 0.02519, 0.0, 0.0, 1.0, 0.02519, 0.0, 0.0, 1.0, 0.02519, 0.0, 0.0, 1.0, 0.02519, 0.0, 0.0, 1.0, 0.02519, 0.0, 0.0, 1.0, 0.02519, 0.0, 0.0, 1.0, 0.02519, 0.0, 0.0, 1.0, 0.02519, 0.0, 0.0, 1.0, 0.02519, 0.0, 0.0, 1.0, 0.02519, 0.0, 0.0, 1.0, 0.02519, 0.0, 0.0, 1.0, 0.02519, 0.0, 0.0, 1.0, 0.02519, 0.0, 0.0, 1.0, 0.02519, 0.0, 0.0, 1.0, 0.02519, 0.0, 0.0, 1.0, 0.02519, 0.0, 0.0, 1.0, 0.02519, 0.0, 0.0, 1.0, 0.02519, 0.0, 0.0, 1.0, 0.02519, 0.0, 0.0, 1.0, 0.02519, 0.0, 0.0, 1.0, 0.02519, 0.0, 0.0, 1.0, 0.02519, 0.0, 0.0, 1.0, 0.02519, 0.0, 0.0, 1.0, 0.02519, 0.0, 0.0, 1.0, 0.02519, 0.0, 0.0, 1.0, 0.02519, 0.0, 0.0, 1.0, 0.02519, 0.0, 0.0, 1.0, 0.02519, 0.0, 0.0, 1.0, 0.02519, 0.0, 0.0, 1.0, 0.02519, 0.0, 0.0, 1.0, 0.02519, 0.0, 0.0, 1.0, 0.02519, 0.0, 0.0, 1.0, 0.02519, 0.0, 0.0, 1.0, 0.02519, 0.0, 0.0, 1.0, 0.02519, 0.0, 0.0, 1.0, 0.02519, 0.0, 0.0, 1.0, 0.02519, 0.0, 0.0, 1.0, 0.02519, 0.0, 0.0, 1.0, 0.02519, 0.0, 0.0, 1.0, 0.02519, 0.0, 0.0, 1.0, 0.02519, 0.0, 0.0, 1.0, 0.02519, 0.0, 0.0, 1.0, 0.02519, 0.0, 0.0, 1.0, 0.02519, 0.0, 0.0, 1.0, 0.02519, 0.0, 0.0, 1.0, 0.02519, 0.0, 0.0, 1.0, 0.02519, 0.0, 0.0, 1.0, 0.02519, 0.0, 0.0, 1.0, 0.02519, 0.0, 0.0, 1.0, 0.02519, 0.0, 0.0, 1.0, 0.02519, 0.0, 0.0, 1.0, 0.02519, 0.0, 0.0, 1.0, 0.02519, 0.0, 0.0, 1.0, 0.02519, 0.0, 0.0, 1.0, 0.02519, 0.0, 0.0, 1.0, 0.02519, 0.0, 0.0, 1.0, 0.02519, 0.0, 0.0, 1.0, 0.02519, 0.0, 0.0, 1.0, 0.02519, 0.0, 0.0, 1.0, 0.02519, 0.0, 0.0, 1.0, 0.02519, 0.0, 0.0, 1.0, 0.02519, 0.0, 0.0, 1.0, 0.02519, 0.0, 0.0, 1.0, 0.02519, 0.0, 0.0, 1.0, 0.02519, 0.0, 0.0, 1.0, 0.02519, 0.0, 0.0, 1.0, 0.02519, 0.0, 0.0, 1.0, 0.02519, 0.0, 0.0, 1.0, 0.02519, 0.0, 0.0, 1.0, 0.02519, 0.0, 0.0, 1.0, 0.02519, 0.0, 0.0, 1.0, 0.02519, 0.0, 0.0, 1.0, 0.02519, 0.0, 0.0, 1.0, 0.02519, 0.0, 0.0, 1.0, 0.02519, 0.0, 0.0, 1.0, 0.02519, 0.0, 0.0, 1.0, 0.02519, 0.0, 0.0, 1.0, 0.02519, 0.0, 0.0, 1.0, 0.02519, 0.0, 0.0, 1.0, 0.02519, 0.0, 0.0, 1.0, 0.02519, 0.0, 0.0, 1.0, 0.02519, 0.0, 0.0, 1.0, 0.02519, 0.0, 0.0, 1.0, 0.02519, 0.0, 0.0, 1.0, 0.02519, 0.0, 0.0, 1.0, 0.02519, 0.0, 0.0, 1.0, 0.02519, 0.0, 0.0, 1.0, 0.02519, 0.0, 0.0, 1.0, 0.02519, 0.0, 0.0, 1.0, 0.02519, 0.0, 0.0, 1.0, 0.02519, 0.0, 0.0, 1.0, 0.02519, 0.0, 0.0, 1.0, 0.02519, 0.0, 0.0, 1.0, 0.02519, 0.0, 0.0, 1.0, 0.02519, 0.0, 0.0, 1.0, 0.02519, 0.0, 0.0, 1.0, 0.02519, 0.0, 0.0, 1.0, 0.02519, 0.0, 0.0, 1.0, 0.02519, 0.0, 0.0, 1.0, 0.02519, 0.0, 0.0, 1.0, 0.02519, 0.0, 0.0, 1.0, 0.02519, 0.0, 0.0, 1.0, 0.02519, 0.0, 0.0, 1.0, 0.02519, 0.0, 0.0, 1.0, 0.02519, 0.0, 0.0, 1.0, 0.02519, 0.0, 0.0, 1.0, 0.02519, 0.0, 0.0, 1.0, 0.02519, 0.0, 0.0, 1.0, 0.02519, 0.0, 0.0, 1.0, 0.02519, 0.0, 0.0, 1.0, 0.02519, 0.0, 0.0, 1.0, 0.02519, 0.0, 0.0, 1.0, 0.02519, 0.0, 0.0, 1.0, 0.02519, 0.0, 0.0, 1.0, 0.02519, 0.0, 0.0, 1.0, 0.02519, 0.0, 0.0, 1.0, 0.02519, 0.0, 0.0, 1.0, 0.02519, 0.0, 0.0, 1.0, 0.02519, 0.0, 0.0, 1.0, 0.02519, 0.0, 0.0, 1.0, 0.02519, 0.0, 0.0, 1.0, 0.02519, 0.0, 0.0, 1.0, 0.02519, 0.0, 0.0, 1.0, 0.02519, 0.0, 0.0, 1.0, 0.02519, 0.0, 0.0, 1.0, 0.02519, 0.0, 0.0, 1.0, 0.02519, 0.0, 0.0, 1.0, 0.02519, 0.0, 0.0, 1.0, 0.02519, 0.0, 0.0, 1.0, 0.02519, 0.0, 0.0, 1.0, 0.02519, 0.0, 0.0, 1.0, 0.02519, 0.0, 0.0, 1.0, 0.02519, 0.0, 0.0, 1.0, 0.02519, 0.0, 0.0, 1.0, 0.02519, 0.0, 0.0, 1.0, 0.02519, 0.0, 0.0, 1.0, 0.02519, 0.0, 0.0, 1.0, 0.02519, 0.0, 0.0, 1.0, 0.02519, 0.0, 0.0, 1.0, 0.02519, 0.0, 0.0, 1.0, 0.02519, 0.0, 0.0, 1.0, 0.02519, 0.0, 0.0, 1.0, 0.02519, 0.0, 0.0, 1.0, 0.02519, 0.0, 0.0, 1.0, 0.02519, 0.0, 0.0, 1.0, 0.02519, 0.0, 0.0, 1.0, 0.02519, 0.0, 0.0, 1.0, 0.02519, 0.0, 0.0, 1.0, 0.02519, 0.0, 0.0, 1.0, 0.02519, 0.0, 0.0, 1.0, 0.02519, 0.0, 0.0, 1.0, 0.02519, 0.0, 0.0, 1.0, 0.02519, 0.0, 0.0, 1.0, 0.02519, 0.0, 0.0, 1.0, 0.02519, 0.0, 0.0, 1.0, 0.02519, 0.0, 0.0, 1.0, 0.02519, 0.0, 0.0, 1.0, 0.02519, 0.0, 0.0, 1.0, 0.02519, 0.0, 0.0, 1.0, 0.02519, 0.0, 0.0, 1.0, 0.02519, 0.0, 0.0, 1.0, 0.02519, 0.0, 0.0, 1.0, 0.02519, 0.0, 0.0, 1.0, 0.02519, 0.0, 0.0, 1.0, 0.02519, 0.0, 0.0, 1.0, 0.02519, 0.0, 0.0, 1.0, 0.02519, 0.0, 0.0, 1.0, 0.02519, 0.0, 0.0, 1.0, 0.02519, 0.0, 0.0, 1.0, 0.02519, 0.0, 0.0, 1.0, 0.02519, 0.0, 0.0, 1.0, 0.02519, 0.0, 0.0, 1.0, 0.02519, 0.0, 0.0, 1.0, 0.02519, 0.0, 0.0, 1.0, 0.02519, 0.0, 0.0, 1.0, 0.02519, 0.0, 0.0, 1.0, 0.02519, 0.0, 0.0, 1.0, 0.02519, 0.0, 0.0, 1.0, 0.02519, 0.0, 0.0, 1.0, 0.02519, 0.0, 0.0, 1.0, 0.02519, 0.0, 0.0, 1.0, 0.02519, 0.0, 0.0, 1.0, 0.02519, 0.0, 0.0, 1.0, 0.02519, 0.0, 0.0, 1.0, 0.02519, 0.0, 0.0, 1.0, 0.02519, 0.0, 0.0, 1.0, 0.02519, 0.0, 0.0, 1.0, 0.02519, 0.0, 0.0, 1.0, 0.02519, 0.0, 0.0, 1.0, 0.02519, 0.0, 0.0, 1.0, 0.02519, 0.0, 0.0, 1.0, 0.02519, 0.0, 0.0, 1.0, 0.02519, 0.0, 0.0, 1.0, 0.02519, 0.0, 0.0, 1.0, 0.02519, 0.0, 0.0, 1.0, 0.02519, 0.0, 0.0, 1.0, 0.02519, 0.0, 0.0, 1.0, 0.02519, 0.0, 0.0, 1.0, 0.02519, 0.0, 0.0, 1.0, 0.02519, 0.0, 0.0, 1.0, 0.02519, 0.0, 0.0, 1.0, 0.02519, 0.0, 0.0, 1.0, 0.02519, 0.0, 0.0, 1.0, 0.02519, 0.0, 0.0, 1.0, 0.02519, 0.0, 0.0, 1.0, 0.02519, 0.0, 0.0, 1.0, 0.02519, 0.0, 0.0, 1.0, 0.02519, 0.0, 0.0, 1.0, 0.02519, 0.0, 0.0, 1.0, 0.02519, 0.0, 0.0, 1.0, 0.02519, 0.0, 0.0, 1.0, 0.02519, 0.0, 0.0, 1.0, 0.02519, 0.0, 0.0, 1.0, 0.02519, 0.0, 0.0, 1.0, 0.02519, 0.0, 0.0, 1.0, 0.02519, 0.0, 0.0, 1.0, 0.02519, 0.0, 0.0, 1.0, 0.02519, 0.0, 0.0, 1.0, 0.02519, 0.0, 0.0, 1.0, 0.02519, 0.0, 0.0, 1.0, 0.02519, 0.0, 0.0, 1.0, 0.02519, 0.0, 0.0, 1.0, 0.02519, 0.0, 0.0, 1.0, 0.02519, 0.0, 0.0, 1.0, 0.02519, 0.0, 0.0, 1.0, 0.02519, 0.0, 0.0, 1.0, 0.02519, 0.0, 0.0, 1.0, 0.02519, 0.0, 0.0, 1.0, 0.02519, 0.0, 0.0, 1.0, 0.02519, 0.0, 0.0, 1.0, 0.02519, 0.0, 0.0, 1.0, 0.02519, 0.0, 0.0, 1.0, 0.02519, 0.0, 0.0, 1.0, 0.02519, 0.0, 0.0, 1.0, 0.02519, 0.0, 0.0, 1.0, 0.02519, 0.0, 0.0, 1.0, 0.02519, 0.0, 0.0, 1.0, 0.02519, 0.0, 0.0, 1.0, 0.02519, 0.0, 0.0, 1.0, 0.02519, 0.0, 0.0, 1.0, 0.02519, 0.0, 0.0, 1.0, 0.02519, 0.0, 0.0, 1.0, 0.02519, 0.0, 0.0, 1.0, 0.02519, 0.0, 0.0, 1.0, 0.02519, 0.0, 0.0, 1.0, 0.02519, 0.0, 0.0, 1.0, 0.02519, 0.0, 0.0, 1.0, 0.02519, 0.0, 0.0, 1.0, 0.02519, 0.0, 0.0, 1.0, 0.02519, 0.0, 0.0, 1.0, 0.02519, 0.0, 0.0, 1.0, 0.02519, 0.0, 0.0, 1.0, 0.02519, 0.0, 0.0, 1.0, 0.02519, 0.0, 0.0, 1.0, 0.02519, 0.0, 0.0, 1.0, 0.02519, 0.0, 0.0, 1.0, 0.02519, 0.0, 0.0, 1.0, 0.02519, 0.0, 0.0, 1.0, 0.02519, 0.0, 0.0, 1.0, 0.02519, 0.0, 0.0, 1.0, 0.02519, 0.0, 0.0, 1.0, 0.02519, 0.0, 0.0, 1.0, 0.02519, 0.0, 0.0, 1.0, 0.02519, 0.0, 0.0, 1.0, 0.02519, 0.0, 0.0, 1.0, 0.02519, 0.0, 0.0, 1.0, 0.02519, 0.0, 0.0, 1.0, 0.02519, 0.0, 0.0, 1.0, 0.02519, 0.0, 0.0, 1.0, 0.02519, 0.0, 0.0, 1.0, 0.02519, 0.0, 0.0, 1.0, 0.02519, 0.0, 0.0, 1.0, 0.02519, 0.0, 0.0, 1.0, 0.02519, 0.0, 0.0, 1.0, 0.02519, 0.0, 0.0, 1.0, 0.02519, 0.0, 0.0, 1.0, 0.02519, 0.0, 0.0, 1.0, 0.02519, 0.0, 0.0, 1.0, 0.02519, 0.0, 0.0, 1.0, 0.02519, 0.0, 0.0, 1.0, 0.02519, 0.0, 0.0, 1.0, 0.02519, 0.0, 0.0, 1.0, 0.02519, 0.0, 0.0, 1.0, 0.02519, 0.0, 0.0, 1.0, 0.02519, 0.0, 0.0, 1.0, 0.02519, 0.0, 0.0, 1.0, 0.02519, 0.0, 0.0, 1.0, 0.02519, 0.0, 0.0, 1.0, 0.02519, 0.0, 0.0, 1.0, 0.02519, 0.0, 0.0, 1.0, 0.02519, 0.0, 0.0, 1.0, 0.02519, 0.0, 0.0, 1.0, 0.02519, 0.0, 0.0, 1.0, 0.02519, 0.0, 0.0, 1.0, 0.02519, 0.0, 0.0, 1.0, 0.02519, 0.0, 0.0, 1.0, 0.02519, 0.0, 0.0, 1.0, 0.02519, 0.0, 0.0, 1.0, 0.02519, 0.0, 0.0, 1.0, 0.02519, 0.0, 0.0, 1.0, 0.02519, 0.0, 0.0, 1.0, 0.02519, 0.0, 0.0, 1.0, 0.02519, 0.0, 0.0, 1.0, 0.02519, 0.0, 0.0, 1.0, 0.02519, 0.0, 0.0, 1.0, 0.02519, 0.0, 0.0, 1.0, 0.02519, 0.0, 0.0, 1.0, 0.02519, 0.0, 0.0, 1.0, 0.02519, 0.0, 0.0, 1.0, 0.02519, 0.0, 0.0, 1.0, 0.02519, 0.0, 0.0, 1.0, 0.02519, 0.0, 0.0, 1.0, 0.02519, 0.0, 0.0, 1.0, 0.02519, 0.0, 0.0, 1.0, 0.02519, 0.0, 0.0, 1.0, 0.02519, 0.0, 0.0, 1.0, 0.02519, 0.0, 0.0, 1.0, 0.02519, 0.0, 0.0, 1.0, 0.02519, 0.0, 0.0, 1.0, 0.02519, 0.0, 0.0, 1.0, 0.02519, 0.0, 0.0, 1.0, 0.02519, 0.0, 0.0, 1.0, 0.02519, 0.0, 0.0, 1.0, 0.02519, 0.0, 0.0, 1.0, 0.02519, 0.0, 0.0, 1.0, 0.02519, 0.0, 0.0, 1.0, 0.02519, 0.0, 0.0, 1.0, 0.02519, 0.0, 0.0, 1.0, 0.02519, 0.0, 0.0, 1.0, 0.02519, 0.0, 0.0, 1.0, 0.02519, 0.0, 0.0, 1.0, 0.02519, 0.0, 0.0, 1.0, 0.02519, 0.0, 0.0, 1.0, 0.02519, 0.0, 0.0, 1.0, 0.02519, 0.0, 0.0, 1.0, 0.02519, 0.0, 0.0, 1.0, 0.02519, 0.0, 0.0, 1.0, 0.02519, 0.0, 0.0, 1.0, 0.02519, 0.0, 0.0, 1.0, 0.02519, 0.0, 0.0, 1.0, 0.02519, 0.0, 0.0, 1.0, 0.02519, 0.0, 0.0, 1.0, 0.02519, 0.0, 0.0, 1.0, 0.02519, 0.0, 0.0, 1.0, 0.02519, 0.0, 0.0, 1.0, 0.02519, 0.0, 0.0, 1.0, 0.02519, 0.0, 0.0, 1.0, 0.02519, 0.0, 0.0, 1.0, 0.02519, 0.0, 0.0, 1.0, 0.02519, 0.0, 0.0, 1.0, 0.02519, 0.0, 0.0, 1.0, 0.02519, 0.0, 0.0, 1.0, 0.02519, 0.0, 0.0, 1.0, 0.02519, 0.0, 0.0, 1.0, 0.02519, 0.0, 0.0, 1.0, 0.02519, 0.0, 0.0, 1.0, 0.02519, 0.0, 0.0, 1.0, 0.02519, 0.0, 0.0, 1.0, 0.02519, 0.0, 0.0, 1.0, 0.02519, 0.0, 0.0, 1.0, 0.02519, 0.0, 0.0, 1.0, 0.02519, 0.0, 0.0, 1.0, 0.02519, 0.0, 0.0, 1.0, 0.02519, 0.0, 0.0, 1.0, 0.02519, 0.0, 0.0, 1.0, 0.02519, 0.0, 0.0, 1.0, 0.02519, 0.0, 0.0, 1.0, 0.02519, 0.0, 0.0, 1.0, 0.02519, 0.0, 0.0, 1.0, 0.02519, 0.0, 0.0, 1.0, 0.02519, 0.0, 0.0, 1.0, 0.02519, 0.0, 0.0, 1.0, 0.02519, 0.0, 0.0, 1.0, 0.02519, 0.0, 0.0, 1.0, 0.02519, 0.0, 0.0, 1.0, 0.02519, 0.0, 0.0, 1.0, 0.02519, 0.0, 0.0, 1.0, 0.02519, 0.0, 0.0, 1.0, 0.02519, 0.0, 0.0, 1.0, 0.02519, 0.0, 0.0, 1.0, 0.02519, 0.0, 0.0, 1.0, 0.02519, 0.0, 0.0, 1.0, 0.02519, 0.0, 0.0, 1.0, 0.02519, 0.0, 0.0, 1.0, 0.02519, 0.0, 0.0, 1.0, 0.02519, 0.0, 0.0, 1.0, 0.02519, 0.0, 0.0, 1.0, 0.02519, 0.0, 0.0, 1.0, 0.02519, 0.0, 0.0, 1.0, 0.02519, 0.0, 0.0, 1.0, 0.02519, 0.0, 0.0, 1.0, 0.02519, 0.0, 0.0, 1.0, 0.02519, 0.0, 0.0, 1.0, 0.02519, 0.0, 0.0, 1.0, 0.02519, 0.0, 0.0, 1.0, 0.02519, 0.0, 0.0, 1.0, 0.02519, 0.0, 0.0, 1.0, 0.02519, 0.0, 0.0, 1.0, 0.02519, 0.0, 0.0, 1.0, 0.02519, 0.0, 0.0, 1.0, 0.02519, 0.0, 0.0, 1.0, 0.02519, 0.0, 0.0, 1.0, 0.02519, 0.0, 0.0, 1.0, 0.02519, 0.0, 0.0, 1.0, 0.02519, 0.0, 0.0, 1.0, 0.02519, 0.0, 0.0, 1.0, 0.02519, 0.0, 0.0, 1.0, 0.02519, 0.0, 0.0, 1.0, 0.02519, 0.0, 0.0, 1.0, 0.02519, 0.0, 0.0, 1.0, 0.02519, 0.0, 0.0, 1.0, 0.02519, 0.0, 0.0, 1.0, 0.02519, 0.0, 0.0, 1.0, 0.02519, 0.0, 0.0, 1.0, 0.02519, 0.0, 0.0, 1.0, 0.02519, 0.0, 0.0, 1.0, 0.02519, 0.0, 0.0, 1.0, 0.02519, 0.0, 0.0, 1.0, 0.02519, 0.0, 0.0, 1.0, 0.02519, 0.0, 0.0, 1.0, 0.02519, 0.0, 0.0, 1.0, 0.02519, 0.0, 0.0, 1.0, 0.02519, 0.0, 0.0, 1.0, 0.02519, 0.0, 0.0, 1.0, 0.02519, 0.0, 0.0, 1.0, 0.02519, 0.0, 0.0, 1.0, 0.02519, 0.0, 0.0, 1.0, 0.02519, 0.0, 0.0, 1.0, 0.02519, 0.0, 0.0, 1.0, 0.02519, 0.0, 0.0, 1.0, 0.02519, 0.0, 0.0, 1.0, 0.02519, 0.0, 0.0, 1.0, 0.02519, 0.0, 0.0, 1.0, 0.02519, 0.0, 0.0, 1.0, 0.02519, 0.0, 0.0, 1.0, 0.02519, 0.0, 0.0, 1.0, 0.02519, 0.0, 0.0, 1.0, 0.02519, 0.0, 0.0, 1.0, 0.02519, 0.0, 0.0, 1.0, 0.02519, 0.0, 0.0, 1.0, 0.02519, 0.0, 0.0, 1.0, 0.02519, 0.0, 0.0, 1.0, 0.02519, 0.0, 0.0, 1.0, 0.02519, 0.0, 0.0, 1.0, 0.02519, 0.0, 0.0, 1.0, 0.02519, 0.0, 0.0, 1.0, 0.02519, 0.0, 0.0, 1.0, 0.02519, 0.0, 0.0, 1.0, 0.02519, 0.0, 0.0, 1.0, 0.02519, 0.0, 0.0, 1.0, 0.02519, 0.0, 0.0, 1.0, 0.02519, 0.0, 0.0, 1.0, 0.02519, 0.0, 0.0, 1.0, 0.02519, 0.0, 0.0, 1.0, 0.02519, 0.0, 0.0, 1.0, 0.02519, 0.0, 0.0, 1.0, 0.02519, 0.0, 0.0, 1.0, 0.02519, 0.0, 0.0, 1.0, 0.02519, 0.0, 0.0, 1.0, 0.02519, 0.0, 0.0, 1.0, 0.02519, 0.0, 0.0, 1.0, 0.02519, 0.0, 0.0, 1.0, 0.02519, 0.0, 0.0, 1.0, 0.02519, 0.0, 0.0, 1.0, 0.02519, 0.0, 0.0, 1.0, 0.02519, 0.0, 0.0, 1.0, 0.02519, 0.0, 0.0, 1.0, 0.02519, 0.0, 0.0, 1.0, 0.02519, 0.0, 0.0, 1.0, 0.02519, 0.0, 0.0, 1.0, 0.02519, 0.0, 0.0, 1.0, 0.02519, 0.0, 0.0, 1.0, 0.02519, 0.0, 0.0, 1.0, 0.02519, 0.0, 0.0, 1.0, 0.02519, 0.0, 0.0, 1.0, 0.02519, 0.0, 0.0, 1.0, 0.02519, 0.0, 0.0, 1.0, 0.02519, 0.0, 0.0, 1.0, 0.02519, 0.0, 0.0, 1.0, 0.02519, 0.0, 0.0, 1.0, 0.02519, 0.0, 0.0, 1.0, 0.02519, 0.0, 0.0, 1.0, 0.02519, 0.0, 0.0, 1.0, 0.02519, 0.0, 0.0, 1.0, 0.02519, 0.0, 0.0, 1.0, 0.02519, 0.0, 0.0, 1.0, 0.02519, 0.0, 0.0, 1.0, 0.02519, 0.0, 0.0, 1.0, 0.02519, 0.0, 0.0, 1.0, 0.02519, 0.0, 0.0, 1.0, 0.02519, 0.0, 0.0, 1.0, 0.02519, 0.0, 0.0, 1.0, 0.02519, 0.0, 0.0, 1.0, 0.02519, 0.0, 0.0, 1.0, 0.02519, 0.0, 0.0, 1.0, 0.02519, 0.0, 0.0, 1.0, 0.02519, 0.0, 0.0, 1.0, 0.02519, 0.0, 0.0, 1.0, 0.02519, 0.0, 0.0, 1.0, 0.02519, 0.0, 0.0, 1.0, 0.02519, 0.0, 0.0, 1.0, 0.02519, 0.0, 0.0, 1.0, 0.02519, 0.0, 0.0, 1.0, 0.02519, 0.0, 0.0, 1.0, 0.02519, 0.0, 0.0, 1.0, 0.02519, 0.0, 0.0, 1.0, 0.02519, 0.0, 0.0, 1.0, 0.02519, 0.0, 0.0, 1.0, 0.02519, 0.0, 0.0, 1.0, 0.02519, 0.0, 0.0, 1.0, 0.02519, 0.0, 0.0, 1.0, 0.02519, 0.0, 0.0, 1.0, 0.02519, 0.0, 0.0, 1.0, 0.02519, 0.0, 0.0, 1.0, 0.02519, 0.0, 0.0, 1.0, 0.02519, 0.0, 0.0, 1.0, 0.02519, 0.0, 0.0, 1.0, 0.02519, 0.0, 0.0, 1.0, 0.02519, 0.0, 0.0, 1.0, 0.02519, 0.0, 0.0, 1.0, 0.02519, 0.0, 0.0, 1.0, 0.02519, 0.0, 0.0, 1.0, 0.02519, 0.0, 0.0, 1.0, 0.02519, 0.0, 0.0, 1.0, 0.02519, 0.0, 0.0, 1.0, 0.02519, 0.0, 0.0, 1.0, 0.02519, 0.0, 0.0, 1.0, 0.02519, 0.0, 0.0, 1.0, 0.02519, 0.0, 0.0, 1.0, 0.02519, 0.0, 0.0, 1.0, 0.02519, 0.0, 0.0, 1.0, 0.02519, 0.0, 0.0, 1.0, 0.02519, 0.0, 0.0, 1.0, 0.02519, 0.0, 0.0, 1.0, 0.02519, 0.0, 0.0, 1.0, 0.02519, 0.0, 0.0, 1.0, 0.02519, 0.0, 0.0, 1.0, 0.02519, 0.0, 0.0, 1.0, 0.02519, 0.0, 0.0, 1.0, 0.02519, 0.0, 0.0, 1.0, 0.02519, 0.0, 0.0, 1.0, 0.02519, 0.0, 0.0, 1.0, 0.02519, 0.0, 0.0, 1.0, 0.02519, 0.0, 0.0, 1.0, 0.02519, 0.0, 0.0, 1.0])
me_exec2_2d.use_remesh_preserve_volume = False
me_exec2_2d.use_remesh_preserve_attributes = False
me_exec2_2d.use_mirror_vertex_groups = False
me_exec2_2d.update()

# ---- objects
ob_exec2_2d = bpy.data.objects.new('exec2_2d', me_exec2_2d)

# ---- transforms, parenting, visibility, modifiers, constraints
ob_exec2_2d.location = (0.0, 0.0, 0.0)
ob_exec2_2d.lineart.crease_threshold = 0.0

# ---- collection membership
col_collection_1.objects.link(ob_exec2_2d)

# ---- scene / render settings (as saved in the file)
scene.frame_start = 1; scene.frame_end = 2; scene.frame_set(1)
scene.render.engine = 'BLENDER_EEVEE_NEXT'
scene.render.resolution_percentage = 50
scene.render.dither_intensity = 0.0
scene.cycles.use_denoising = False
scene.cycles.samples = 10
scene.cycles.sampling_pattern = 'TABULATED_SOBOL'
scene.cycles.light_sampling_threshold = 0.0
scene.cycles.use_adaptive_sampling = False
scene.cycles.use_light_tree = False
scene.cycles.blur_glossy = 0.0
scene.cycles.pixel_filter_type = 'GAUSSIAN'
scene.cycles.sample_clamp_indirect = 0.0
scene.view_settings.view_transform = 'Standard'
bpy.context.view_layer.update()

# ---- added for rendering (the .blend has no active camera and no usable light): camera, sun
cam_auto = bpy.data.cameras.new('AutoCamera')
cam_auto.lens = 50.0
cam_auto.sensor_width = 36.0
cam_auto.clip_end = 1000.0
ob_auto_camera = bpy.data.objects.new('AutoCamera', cam_auto)
scene.collection.objects.link(ob_auto_camera)
ob_auto_camera.location = (3.35061, -2.71778, 2.68049)
ob_auto_camera.rotation_euler = (1.09748, -7.21219e-08, 0.694738)
scene.camera = ob_auto_camera
light_auto_sun = bpy.data.lights.new('AutoSun', 'SUN')
light_auto_sun.energy = 3.0
light_auto_sun.angle = 0.0523599
ob_auto_sun = bpy.data.objects.new('AutoSun', light_auto_sun)
scene.collection.objects.link(ob_auto_sun)
ob_auto_sun.rotation_euler = (0.872665, 0.174533, 0.523599)
bpy.context.view_layer.update()
